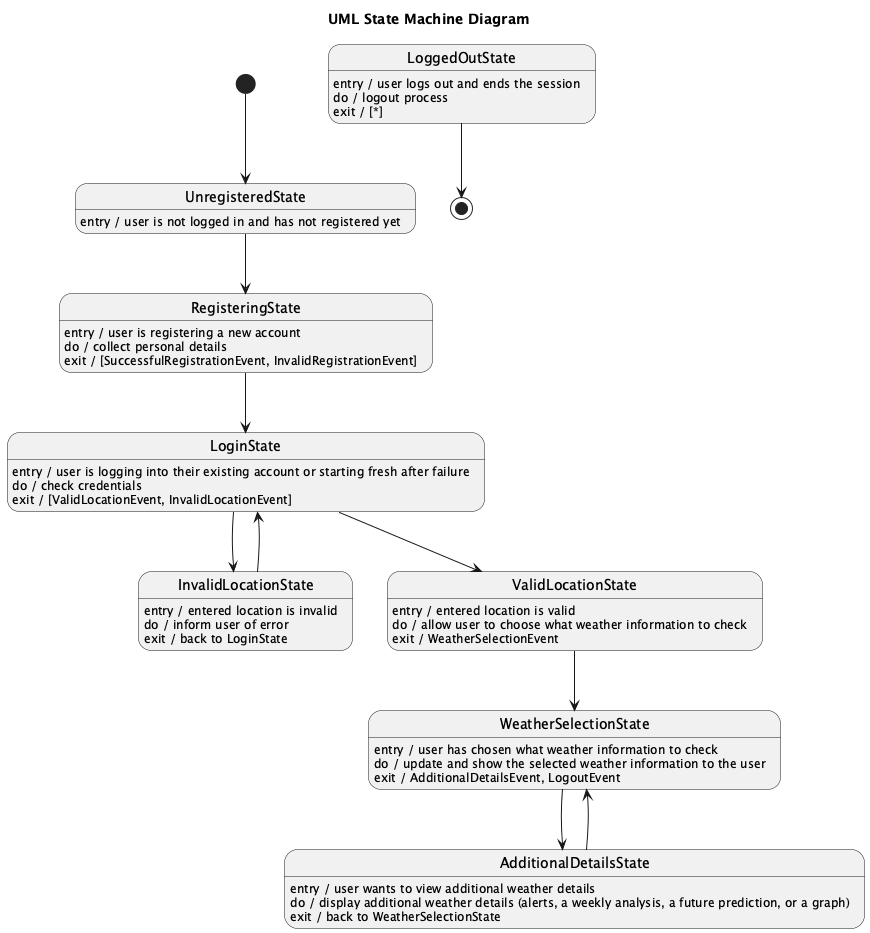

The diagram above was rendered by PlantUML. Its source (embedded in the PNG):
@startuml
title UML State Machine Diagram

[*] --> UnregisteredState

state "UnregisteredState" as UnregisteredState
UnregisteredState : entry / user is not logged in and has not registered yet

state RegisteringState
RegisteringState : entry / user is registering a new account
RegisteringState : do / collect personal details
RegisteringState : exit / [SuccessfulRegistrationEvent, InvalidRegistrationEvent]

state LoginState
LoginState : entry / user is logging into their existing account or starting fresh after failure
LoginState : do / check credentials
LoginState : exit / [ValidLocationEvent, InvalidLocationEvent]

state "InvalidLocationState" as InvalidLocationState
InvalidLocationState : entry / entered location is invalid
InvalidLocationState : do / inform user of error
InvalidLocationState : exit / back to LoginState

state "ValidLocationState" as ValidLocationState
ValidLocationState : entry / entered location is valid
ValidLocationState : do / allow user to choose what weather information to check
ValidLocationState : exit / WeatherSelectionEvent

state WeatherSelectionState
WeatherSelectionState : entry / user has chosen what weather information to check
WeatherSelectionState : do / update and show the selected weather information to the user
WeatherSelectionState : exit / AdditionalDetailsEvent, LogoutEvent

state "AdditionalDetailsState" as AdditionalDetailsState
AdditionalDetailsState : entry / user wants to view additional weather details
AdditionalDetailsState : do / display additional weather details (alerts, a weekly analysis, a future prediction, or a graph)
AdditionalDetailsState : exit / back to WeatherSelectionState

state LoggedOutState
LoggedOutState : entry / user logs out and ends the session
LoggedOutState : do / logout process
LoggedOutState : exit / [*]

UnregisteredState --> RegisteringState
RegisteringState --> LoginState
LoginState --> InvalidLocationState
InvalidLocationState --> LoginState
LoginState --> ValidLocationState
ValidLocationState --> WeatherSelectionState
WeatherSelectionState --> AdditionalDetailsState
AdditionalDetailsState --> WeatherSelectionState
LoggedOutState --> [*]
@enduml